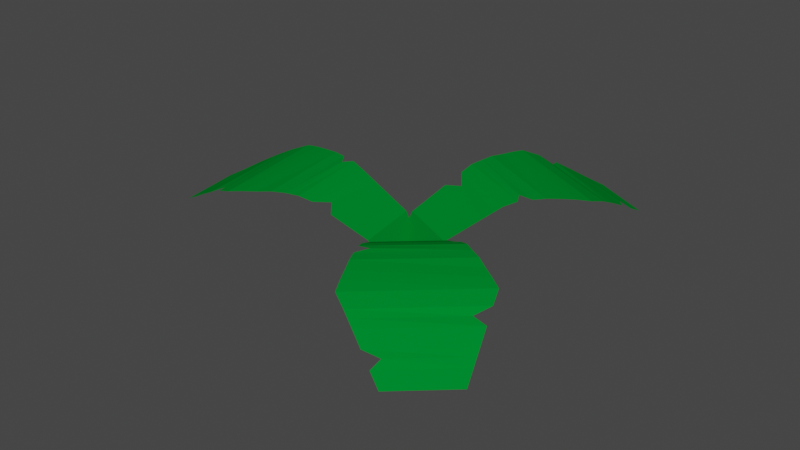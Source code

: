 # Source: davallia_level1.blend  (saved by Blender 3.2.14; exported with 4.5.12 LTS)
import bpy
from mathutils import Matrix  # noqa: F401  (used for matrix-valued properties, if any)

bpy.ops.wm.read_factory_settings(use_empty=True)
scene = bpy.context.scene
scene.name = 'Scene'

# ---- collections
col_collection = bpy.data.collections.new('Collection'); scene.collection.children.link(col_collection)

# ---- materials (node trees are filled in below, after node groups)
mat_x = bpy.data.materials.new('材质')
mat_x.use_transparent_shadow = False
mat_x.diffuse_color = (0.0, 0.233, 0.02583, 1.0)

# ---- material node trees

# ---- world
world_world = bpy.data.worlds.new('World'); scene.world = world_world
world_world.use_nodes = True; world_world.node_tree.nodes.clear()
_N = world_world.node_tree.nodes; _L = world_world.node_tree.links
n0 = _N.new('ShaderNodeOutputWorld'); n0.name = 'World Output'; n0.location = (300, 300)
n1 = _N.new('ShaderNodeBackground'); n1.name = 'Background'; n1.location = (10, 300)
n1.inputs[0].default_value = (0.05088, 0.05088, 0.05088, 1.0)
_L.new(n1.outputs[0], n0.inputs[0])
n0.is_active_output = True
world_world.color = (0.05088, 0.05088, 0.05088)
world_world.use_sun_shadow = False
world_world.sun_shadow_jitter_overblur = 0.0

# ---- meshes
me_x = bpy.data.meshes.new('平面')
me_x.from_pydata([(-0.008652, -0.956, -0.7009), (1.969, -1.0, -0.1807), (-0.01589, 1.0, -0.6986), (1.971, 1.0, -0.1783), (0.6353, -1.285, 0.4904), (1.308, -1.971, 0.4862), (1.311, 1.971, 0.4885), (0.6403, 1.285, 0.4854), (0.7442, -1.399, 0.563), (0.8554, -1.513, 0.5783), (0.9609, -1.627, 0.582), (1.082, -1.742, 0.559), (1.191, -1.856, 0.5322), (1.192, 1.856, 0.5234), (1.078, 1.742, 0.5466), (0.9631, 1.627, 0.579), (0.8555, 1.496, 0.5777), (0.7445, 1.399, 0.5592), (0.485, 1.213, 0.3284), (0.3298, 1.142, 0.1714), (0.1745, 1.071, 0.01439), (0.179, -1.038, 0.0221), (0.3311, -1.12, 0.1782), (0.4832, -1.202, 0.3343), (1.446, -1.777, 0.385), (1.582, -1.583, 0.2531), (1.714, -1.388, 0.1098), (1.841, -1.194, -0.04123), (1.841, 1.194, -0.03725), (1.716, 1.388, 0.1097), (1.585, 1.583, 0.2537), (1.448, 1.777, 0.3888), (1.511, -1.685, 0.3222), (1.504, 1.281, 0.3106), (0.8015, -1.107, 0.5827), (0.8, 1.447, 0.5684), (1.779, -0.9218, 0.04704), (1.778, 1.291, 0.03623), (0.5592, -1.244, 0.4123), (0.5636, 0.7421, 0.3894)], [], [(27, 1, 3, 28), (38, 4, 7, 39), (12, 5, 6, 13), (4, 8, 17, 7), (34, 9, 16, 35), (9, 10, 15, 16), (10, 11, 14, 15), (11, 12, 13, 14), (0, 21, 20, 2), (21, 22, 19, 20), (22, 23, 18, 19), (5, 24, 31, 6), (32, 25, 30, 33), (25, 26, 29, 30), (36, 27, 28, 37), (24, 32, 33, 31), (8, 34, 35, 17), (26, 36, 37, 29), (23, 38, 39, 18)])
_uv = me_x.uv_layers.new(name='UV 贴图')
_uv.uv.foreach_set('vector', [0.9326, 0.0, 1.0, 0.0, 1.0, 1.0, 0.9326, 1.0, 0.2886, 0.0, 0.3298, 0.0, 0.3298, 1.0, 0.2886, 1.0, 0.6074, 0.0, 0.6631, 0.0, 0.6631, 1.0, 0.6074, 1.0, 0.3298, 0.0, 0.3851, 0.0, 0.3851, 1.0, 0.3298, 1.0, 0.4129, 0.0, 0.4407, 0.0, 0.4407, 1.0, 0.4129, 1.0, 0.4407, 0.0, 0.4963, 0.0, 0.4963, 1.0, 0.4407, 1.0, 0.4963, 0.0, 0.5518, 0.0, 0.5518, 1.0, 0.4963, 1.0, 0.5518, 0.0, 0.6074, 0.0, 0.6074, 1.0, 0.5518, 1.0, 0.0, 0.0, 0.08244, 0.0, 0.08244, 1.0, 0.0, 1.0, 0.08244, 0.0, 0.1649, 0.0, 0.1649, 1.0, 0.08244, 1.0, 0.1649, 0.0, 0.2473, 0.0, 0.2473, 1.0, 0.1649, 1.0, 0.6631, 0.0, 0.7305, 0.0, 0.7305, 1.0, 0.6631, 1.0, 0.7625, 0.0, 0.7979, 0.0, 0.7979, 1.0, 0.7625, 1.0, 0.7979, 0.0, 0.8652, 0.0, 0.8652, 1.0, 0.7979, 1.0, 0.8989, 0.0, 0.9326, 0.0, 0.9326, 1.0, 0.8989, 1.0, 0.7305, 0.0, 0.7625, 0.0, 0.7625, 1.0, 0.7305, 1.0, 0.3851, 0.0, 0.4129, 0.0, 0.4129, 1.0, 0.3851, 1.0, 0.8652, 0.0, 0.8989, 0.0, 0.8989, 1.0, 0.8652, 1.0, 0.2473, 0.0, 0.2886, 0.0, 0.2886, 1.0, 0.2473, 1.0])
me_x.materials.append(mat_x)
me_x.update()

# ---- objects
ob_007 = bpy.data.objects.new('平面.007', me_x)
ob_006 = bpy.data.objects.new('平面.006', me_x)
ob_005 = bpy.data.objects.new('平面.005', me_x)

# ---- transforms, parenting, visibility, modifiers, constraints
ob_007.location = (0.6004, -0.09718, 0.7584)
ob_007.rotation_euler = (0.0, -0.0, 5.45)
ob_007.scale = (1.274, 0.3504, 0.6366)
ob_006.location = (0.6004, -0.09718, 0.7584)
ob_006.rotation_euler = (0.0, -0.0, 3.295)
ob_006.scale = (1.274, 0.3504, 0.6366)
ob_005.location = (0.6004, -0.09718, 0.7584)
ob_005.rotation_euler = (0.0, -0.0, 1.111)
ob_005.scale = (1.274, 0.3504, 0.6366)

# ---- collection membership
col_collection.objects.link(ob_007)
col_collection.objects.link(ob_006)
col_collection.objects.link(ob_005)

# ---- scene / render settings (as saved in the file)
scene.frame_start = 1; scene.frame_end = 250; scene.frame_set(1)
scene.render.engine = 'BLENDER_EEVEE_NEXT'
scene.cycles.sampling_pattern = 'TABULATED_SOBOL'
scene.cycles.use_light_tree = False
scene.view_settings.view_transform = 'Filmic'
bpy.context.view_layer.update()

# ---- added for rendering (the .blend has no active camera and no usable light): camera, sun
cam_auto = bpy.data.cameras.new('AutoCamera')
cam_auto.lens = 50.0
cam_auto.sensor_width = 36.0
cam_auto.clip_end = 1000.0
ob_auto_camera = bpy.data.objects.new('AutoCamera', cam_auto)
scene.collection.objects.link(ob_auto_camera)
ob_auto_camera.location = (6.77583, -7.62239, 5.81572)
ob_auto_camera.rotation_euler = (1.09748, -7.21219e-08, 0.694738)
scene.camera = ob_auto_camera
light_auto_sun = bpy.data.lights.new('AutoSun', 'SUN')
light_auto_sun.energy = 3.0
light_auto_sun.angle = 0.0523599
ob_auto_sun = bpy.data.objects.new('AutoSun', light_auto_sun)
scene.collection.objects.link(ob_auto_sun)
ob_auto_sun.rotation_euler = (0.872665, 0.174533, 0.523599)
bpy.context.view_layer.update()
